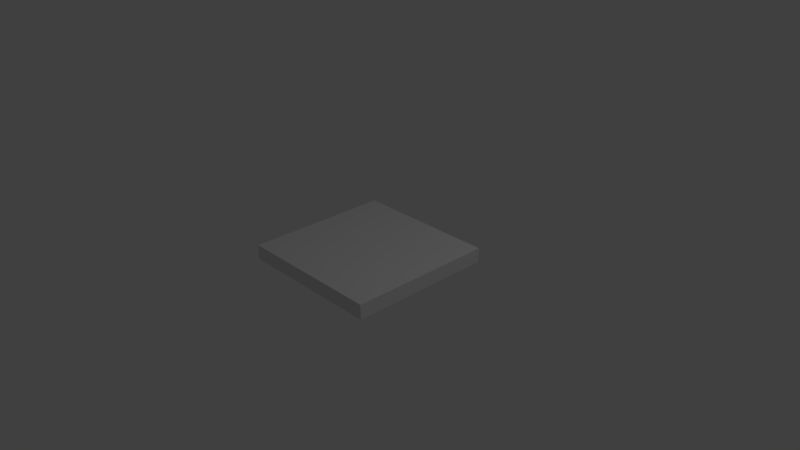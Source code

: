 # Source: Table.blend  (saved by Blender 2.79.0; exported with 4.5.12 LTS)
import bpy
from mathutils import Matrix  # noqa: F401  (used for matrix-valued properties, if any)

bpy.ops.wm.read_factory_settings(use_empty=True)
scene = bpy.context.scene
scene.name = 'Scene'

# ---- collections
col_collection_1 = bpy.data.collections.new('Collection 1'); scene.collection.children.link(col_collection_1)
col_collection_2 = bpy.data.collections.new('Collection 2'); scene.collection.children.link(col_collection_2)
col_collection_2.hide_render = True
col_collection_2.hide_viewport = True

# ---- materials (node trees are filled in below, after node groups)
mat_material = bpy.data.materials.new('Material')
mat_material.alpha_threshold = 0.0
mat_material.use_transparent_shadow = False
mat_material.roughness = 0.5
mat_material.line_color = (0.0, 0.0, 0.0, 1.0)

# ---- material node trees

# ---- world
world_world = bpy.data.worlds.new('World'); scene.world = world_world
world_world.color = (0.05088, 0.05088, 0.05088)
world_world.use_sun_shadow = False
world_world.sun_shadow_jitter_overblur = 0.0
world_world.cycles.sampling_method = 'MANUAL'

# ---- cameras
cam_camera = bpy.data.cameras.new('Camera')
cam_camera.clip_end = 100.0
cam_camera.lens = 35.0
cam_camera.sensor_width = 32.0
cam_camera.sensor_height = 18.0
cam_camera.ortho_scale = 7.314
cam_camera.dof.focus_distance = 0.0
cam_camera.dof.aperture_fstop = 128.0

# ---- lights
light_lamp = bpy.data.lights.new('Lamp', 'POINT')
light_lamp.transmission_factor = 0.0
light_lamp.cutoff_distance = 30.0
light_lamp.energy = 100.0
light_lamp.shadow_buffer_clip_start = 1.001
light_lamp.shadow_soft_size = 0.1
light_lamp.shadow_maximum_resolution = 0.006
light_lamp.use_absolute_resolution = True

# ---- meshes
me_cube_001 = bpy.data.meshes.new('Cube.001')
me_cube_001.from_pydata([(-1.0, -1.0, -1.0), (-1.0, -1.0, 1.0), (-1.0, 1.0, -1.0), (-1.0, 1.0, 1.0), (1.0, -1.0, -1.0), (1.0, -1.0, 1.0), (1.0, 1.0, -1.0), (1.0, 1.0, 1.0), (0.8, 1.0, -1.0), (-0.8, 1.0, -1.0), (-0.8, 1.0, 1.0), (0.8, 1.0, 1.0), (-0.8, -1.0, -1.0), (0.8, -1.0, -1.0), (0.8, -1.0, 1.0), (-0.8, -1.0, 1.0)], [], [(0, 1, 3, 2), (8, 11, 7, 6), (6, 7, 5, 4), (12, 15, 1, 0), (8, 6, 4, 13), (10, 3, 1, 15), (7, 11, 14, 5), (11, 10, 15, 14), (2, 9, 12, 0), (9, 8, 13, 12), (4, 5, 14, 13), (13, 14, 15, 12), (2, 3, 10, 9), (9, 10, 11, 8)])
me_cube_001.use_remesh_preserve_volume = False
me_cube_001.use_remesh_preserve_attributes = False
me_cube_001.use_mirror_vertex_groups = False
me_cube_001.update()
me_cube = bpy.data.meshes.new('Cube')
me_cube.from_pydata([(1.0, 1.0, -1.0), (1.0, -1.0, -1.0), (-1.0, -1.0, -1.0), (-1.0, 1.0, -1.0), (1.0, 1.0, 1.0), (1.0, -1.0, 1.0), (-1.0, -1.0, 1.0), (-1.0, 1.0, 1.0), (1.1, -1.0, 1.0), (1.1, 1.0, 1.0), (1.1, -1.0, -1.0), (1.1, 1.0, -1.0), (-1.1, -1.0, -1.0), (-1.1, 1.0, -1.0), (-1.1, -1.0, 1.0), (-1.1, 1.0, 1.0), (-1.1, -1.0, -1.0), (-1.1, 1.0, -1.0), (-1.1, -1.0, 1.0), (-1.1, 1.0, 1.0), (1.0, -1.2, -1.0), (-1.0, -1.2, -1.0), (1.0, -1.2, 1.0), (-1.0, -1.2, 1.0), (1.1, -1.2, 1.0), (1.1, -1.2, -1.0), (-1.1, -1.2, -1.0), (-1.1, -1.2, 1.0), (-1.1, -1.2, -1.0), (-1.1, -1.2, 1.0), (1.0, 1.2, -1.0), (-1.0, 1.2, -1.0), (1.0, 1.2, 1.0), (-1.0, 1.2, 1.0), (1.1, 1.2, 1.0), (1.1, 1.2, -1.0), (-1.1, 1.2, -1.0), (-1.1, 1.2, 1.0), (-1.1, 1.2, -1.0), (-1.1, 1.2, 1.0), (-1.1, -1.0, -21.0), (-1.1, -1.2, -21.0), (-1.0, 1.0, -21.0), (-1.1, 1.0, -21.0), (-1.0, -1.0, -21.0), (1.0, -1.0, -21.0), (1.1, -1.0, -21.0), (1.1, 1.0, -21.0), (1.0, 1.0, -21.0), (-1.0, -1.2, -21.0), (1.0, -1.2, -21.0), (1.1, -1.2, -21.0), (-1.0, 1.2, -21.0), (-1.1, 1.2, -21.0), (1.1, 1.2, -21.0), (1.0, 1.2, -21.0)], [], [(0, 1, 2, 3), (4, 7, 6, 5), (4, 5, 8, 9), (10, 8, 24, 25), (11, 9, 8, 10), (4, 9, 34, 32), (3, 2, 12, 13), (0, 30, 55, 48), (6, 7, 15, 14), (6, 14, 27, 23), (16, 12, 26, 28), (16, 18, 19, 17), (14, 15, 19, 18), (17, 19, 39, 38), (13, 12, 16, 17), (8, 5, 22, 24), (7, 4, 32, 33), (1, 0, 11, 10), (20, 22, 23, 21), (21, 23, 27, 26), (26, 27, 29, 28), (22, 20, 25, 24), (2, 1, 20, 21), (5, 6, 23, 22), (10, 25, 51, 46), (14, 18, 29, 27), (35, 11, 47, 54), (18, 16, 28, 29), (32, 30, 31, 33), (33, 31, 36, 37), (37, 36, 38, 39), (30, 32, 34, 35), (19, 15, 37, 39), (15, 7, 33, 37), (13, 17, 38, 36), (9, 11, 35, 34), (11, 0, 48, 47), (0, 3, 31, 30), (42, 43, 53, 52), (45, 46, 51, 50), (40, 44, 49, 41), (47, 48, 55, 54), (3, 13, 43, 42), (20, 1, 45, 50), (30, 35, 54, 55), (36, 31, 52, 53), (2, 21, 49, 44), (12, 2, 44, 40), (13, 36, 53, 43), (25, 20, 50, 51), (26, 12, 40, 41), (21, 26, 41, 49), (31, 3, 42, 52), (1, 10, 46, 45)])
me_cube.materials.append(mat_material)
me_cube.use_remesh_preserve_volume = False
me_cube.use_remesh_preserve_attributes = False
me_cube.use_mirror_vertex_groups = False
me_cube.update()

# ---- objects
ob_cube_001 = bpy.data.objects.new('Cube.001', me_cube_001)
ob_lamp = bpy.data.objects.new('Lamp', light_lamp)
ob_camera = bpy.data.objects.new('Camera', cam_camera)
ob_cube = bpy.data.objects.new('Cube', me_cube)

# ---- transforms, parenting, visibility, modifiers, constraints
ob_cube_001.location = (-0.004724, -0.01142, 0.004911)
ob_cube_001.scale = (1.0, 1.0, 0.1)
ob_cube_001.lineart.crease_threshold = 0.0
ob_lamp.location = (4.076, 1.005, 5.904)
ob_lamp.rotation_euler = (0.6503, 0.05522, 1.866)
ob_lamp.lock_rotations_4d = False
ob_lamp.empty_display_type = 'ARROWS'
ob_lamp.color = (0.0, 0.0, 0.0, 0.0)
ob_lamp.lineart.crease_threshold = 0.0
ob_camera.location = (7.481, -6.508, 5.344)
ob_camera.rotation_euler = (1.109, 0.0, 0.8149)
ob_camera.lock_rotations_4d = False
ob_camera.empty_display_type = 'ARROWS'
ob_camera.color = (0.0, 0.0, 0.0, 0.0)
ob_camera.display_type = 'WIRE'
ob_camera.lineart.crease_threshold = 0.0
ob_cube.location = (-0.5306, 0.1998, 1.052)
ob_cube.scale = (2.0, 1.0, 0.1)
ob_cube.lock_rotations_4d = False
ob_cube.empty_display_type = 'ARROWS'
ob_cube.lineart.crease_threshold = 0.0

# ---- collection membership
col_collection_1.objects.link(ob_cube_001)
col_collection_1.objects.link(ob_lamp)
col_collection_1.objects.link(ob_camera)
col_collection_2.objects.link(ob_cube)

# ---- scene / render settings (as saved in the file)
scene.camera = ob_camera
scene.frame_start = 1; scene.frame_end = 250; scene.frame_set(1)
scene.render.engine = 'BLENDER_EEVEE_NEXT'
scene.render.resolution_percentage = 50
scene.render.dither_intensity = 0.0
scene.cycles.use_denoising = False
scene.cycles.samples = 128
scene.cycles.sampling_pattern = 'TABULATED_SOBOL'
scene.cycles.use_adaptive_sampling = False
scene.cycles.use_light_tree = False
scene.cycles.blur_glossy = 0.0
scene.cycles.sample_clamp_indirect = 0.0
scene.view_settings.view_transform = 'Standard'
bpy.context.view_layer.update()
